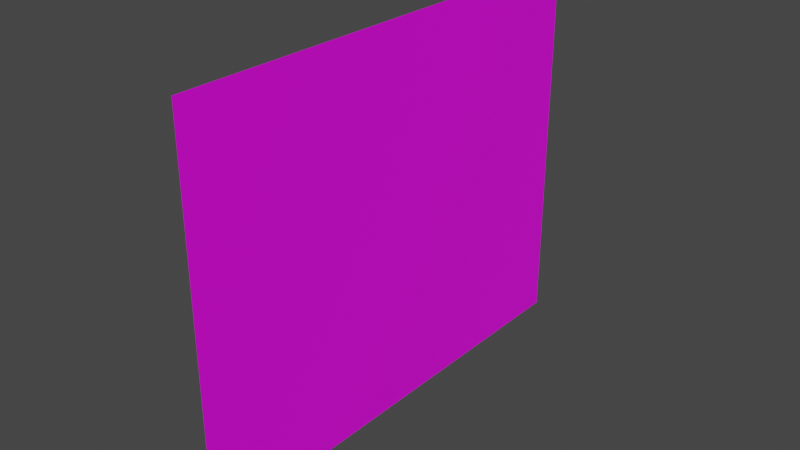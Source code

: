 # Source: RoadContainer.blend  (saved by Blender 3.2.14; exported with 4.5.12 LTS)
import bpy
from mathutils import Matrix  # noqa: F401  (used for matrix-valued properties, if any)

bpy.ops.wm.read_factory_settings(use_empty=True)
scene = bpy.context.scene
scene.name = 'Scene'

# ---- images (referenced by path relative to the original .blend; pixels are not part of the script)
import os
ASSET_DIR = os.environ.get("B2B_ASSET_DIR", "")  # directory of the original .blend (textures are referenced by path, not embedded)
HERE = os.path.dirname(os.path.abspath(__file__))  # packed textures are extracted next to this script under _unpacked/

def load_image(name, relpath, width, height, colorspace="sRGB"):
    """Load a texture the original file referenced (path relative to the .blend, or extracted next to this script)."""
    p = next((c for c in (os.path.join(HERE, relpath), os.path.join(ASSET_DIR, relpath)) if relpath and os.path.exists(c)), "")
    if p:
        img = bpy.data.images.load(p, check_existing=True)
        img.name = name
    else:  # same state as the original file: an image datablock whose file is absent (Cycles renders it pink)
        img = bpy.data.images.new(name, width, height)
        img.source = "FILE"
        img.filepath = "//" + (relpath or name)
    img.colorspace_settings.name = colorspace
    return img
img_roadc = load_image('RoadC', 'RoadC1.png', 1024, 1024, 'sRGB')

# ---- materials (node trees are filled in below, after node groups)
mat_material_001 = bpy.data.materials.new('Material.001')
mat_material_001.use_transparent_shadow = False

# ---- material node trees
mat_material_001.use_nodes = True; mat_material_001.node_tree.nodes.clear()
_N = mat_material_001.node_tree.nodes; _L = mat_material_001.node_tree.links
n0 = _N.new('ShaderNodeBsdfPrincipled'); n0.name = 'Principled BSDF'; n0.location = (10, 300)
n0.distribution = 'GGX'
n0.subsurface_method = 'RANDOM_WALK_SKIN'
n0.inputs[3].default_value = 1.45
n0.inputs[27].default_value = (0.0, 0.0, 0.0, 1.0)
n0.inputs[28].default_value = 1.0
n1 = _N.new('ShaderNodeOutputMaterial'); n1.name = 'Material Output'; n1.location = (300, 300)
n2 = _N.new('ShaderNodeTexImage'); n2.name = 'Image Texture'; n2.location = (-335, 114)
n2.image = img_roadc
_L.new(n0.outputs[0], n1.inputs[0])
_L.new(n2.outputs[0], n0.inputs[0])
n1.is_active_output = True

# ---- world
world_world = bpy.data.worlds.new('World'); scene.world = world_world
world_world.use_nodes = True; world_world.node_tree.nodes.clear()
_N = world_world.node_tree.nodes; _L = world_world.node_tree.links
n0 = _N.new('ShaderNodeOutputWorld'); n0.name = 'World Output'; n0.location = (300, 300)
n1 = _N.new('ShaderNodeBackground'); n1.name = 'Background'; n1.location = (10, 300)
n1.inputs[0].default_value = (0.05088, 0.05088, 0.05088, 1.0)
_L.new(n1.outputs[0], n0.inputs[0])
n0.is_active_output = True
world_world.color = (0.05088, 0.05088, 0.05088)
world_world.use_sun_shadow = False
world_world.sun_shadow_jitter_overblur = 0.0

# ---- meshes
me_plane = bpy.data.meshes.new('Plane')
me_plane.from_pydata([(-5.53, -4.078, -1.98e-07), (1.0, -4.078, 0.0), (-5.53, 4.078, -1.98e-07), (1.0, 4.078, 0.0), (-5.53, -0.5951, -1.98e-07), (-2.429, 4.078, -1.04e-07), (1.0, 0.0695, 0.0), (0.1984, 0.04899, -2.431e-08), (-2.349, 3.299, -1.016e-07), (-4.929, -0.5716, -1.798e-07), (-5.53, -1.164, -1.98e-07), (1.0, -0.6204, 0.0), (-4.916, -1.139, -1.794e-07), (-2.372, 2.809, -1.022e-07), (0.2755, -0.617, -2.151e-08), (1.0, -1.251, 0.0), (-5.53, -1.727, -1.98e-07), (-4.908, -1.727, -1.791e-07), (-2.363, 2.22, -1.019e-07), (0.2363, -1.264, -2.28e-08), (-5.53, -2.404, -1.98e-07), (1.0, -1.96, 0.0), (-4.893, -2.39, -1.787e-07), (-2.342, 1.46, -1.013e-07), (0.1888, -2.008, -2.302e-08), (-5.53, -3.024, -1.98e-07), (1.0, -2.656, 0.0), (-4.778, -3.228, -1.752e-07), (-2.354, 0.2967, -1.015e-07), (-0.1118, -2.872, -3.402e-08), (-5.32, -3.233, -1.916e-07), (-5.32, -3.869, -1.916e-07), (0.7901, -3.869, -6.358e-09), (0.7901, 0.6379, -6.365e-09), (0.7901, 3.869, -6.365e-09), (-2.82, 3.869, -1.158e-07), (-1.973, 3.869, -9.015e-08), (-5.32, 3.869, -1.916e-07), (-5.32, 0.1008, -1.916e-07), (-4.889, -3.019, -1.786e-07), (0.7901, -2.867, -6.358e-09), (-2.357, 0.6635, -1.016e-07), (-0.003553, -2.661, -3.075e-08)], [], [(31, 32, 40, 29, 28, 27, 30), (38, 35, 37), (36, 33, 34), (4, 9, 8, 7, 6, 5), (10, 12, 13, 14, 11, 6, 7, 8, 9, 4), (16, 17, 18, 19, 15, 11, 14, 13, 12, 10), (20, 22, 23, 24, 21, 15, 19, 18, 17, 16), (25, 39, 41, 42, 26, 21, 24, 23, 22, 20), (31, 30, 25, 0), (32, 31, 0, 1), (34, 33, 6, 3), (37, 35, 5, 2), (38, 37, 2, 4), (36, 34, 3, 5), (35, 38, 4, 5), (33, 36, 5, 6), (40, 32, 1, 26), (30, 27, 39, 25), (27, 28, 41, 39), (28, 29, 42, 41), (29, 40, 26, 42)])
_uv = me_plane.uv_layers.new(name='UVMap')
_uv.uv.foreach_set('vector', [0.7746, 0.9738, 0.02616, 0.9738, 0.02616, 0.8512, 0.1366, 0.8517, 0.4113, 0.4637, 0.7082, 0.8954, 0.7746, 0.8959, 0.7746, 0.4876, 0.4683, 0.02616, 0.7746, 0.02616, 0.3646, 0.02616, 0.02616, 0.4219, 0.02616, 0.02616, 0.8003, 0.5729, 0.7267, 0.57, 0.4107, 0.09594, 0.09863, 0.494, 0.000447, 0.4915, 0.4204, 0.0004468, 0.8003, 0.6426, 0.7251, 0.6395, 0.4134, 0.1559, 0.08919, 0.5756, 0.000447, 0.576, 0.000447, 0.4915, 0.09863, 0.494, 0.4107, 0.09594, 0.7267, 0.57, 0.8003, 0.5729, 0.8003, 0.7115, 0.7241, 0.7115, 0.4124, 0.2281, 0.09399, 0.6549, 0.000447, 0.6532, 0.000447, 0.576, 0.08919, 0.5756, 0.4134, 0.1559, 0.7251, 0.6395, 0.8003, 0.6426, 0.8003, 0.7945, 0.7223, 0.7927, 0.4098, 0.3211, 0.0998, 0.7459, 0.000447, 0.7401, 0.000447, 0.6532, 0.09399, 0.6549, 0.4124, 0.2281, 0.7241, 0.7115, 0.8003, 0.7115, 0.8003, 0.8704, 0.7218, 0.8698, 0.4116, 0.4187, 0.1234, 0.826, 0.000447, 0.8253, 0.000447, 0.7401, 0.0998, 0.7459, 0.4098, 0.3211, 0.7223, 0.7927, 0.8003, 0.7945, 0.7746, 0.9738, 0.7746, 0.8959, 0.8003, 0.8704, 0.8003, 0.9996, 0.02616, 0.9738, 0.7746, 0.9738, 0.8003, 0.9996, 0.0004469, 0.9996, 0.02616, 0.02616, 0.02616, 0.4219, 0.000447, 0.4915, 0.000447, 0.0004468, 0.7746, 0.02616, 0.4683, 0.02616, 0.4204, 0.0004468, 0.8003, 0.0004473, 0.7746, 0.4876, 0.7746, 0.02616, 0.8003, 0.0004473, 0.8003, 0.5729, 0.3646, 0.02616, 0.02616, 0.02616, 0.000447, 0.0004468, 0.4204, 0.0004468, 0.4683, 0.02616, 0.7746, 0.4876, 0.8003, 0.5729, 0.4204, 0.0004468, 0.02616, 0.4219, 0.3646, 0.02616, 0.4204, 0.0004468, 0.000447, 0.4915, 0.02616, 0.8512, 0.02616, 0.9738, 0.0004469, 0.9996, 0.000447, 0.8253, 0.7746, 0.8959, 0.7082, 0.8954, 0.7218, 0.8698, 0.8003, 0.8704, 0.7082, 0.8954, 0.4113, 0.4637, 0.4116, 0.4187, 0.7218, 0.8698, 0.4113, 0.4637, 0.1366, 0.8517, 0.1234, 0.826, 0.4116, 0.4187, 0.1366, 0.8517, 0.02616, 0.8512, 0.000447, 0.8253, 0.1234, 0.826])
me_plane.materials.append(mat_material_001)
me_plane.use_mirror_y = True
me_plane.use_paint_bone_selection = False
me_plane.use_paint_mask = True
me_plane.update()

# ---- objects
ob_plane = bpy.data.objects.new('Plane', me_plane)

# ---- transforms, parenting, visibility, modifiers, constraints
ob_plane.location = (0.0, 0.0, 0.9905)
ob_plane.rotation_euler = (0.0, 1.571, 0.0)
ob_plane.use_mesh_mirror_y = True

# ---- collection membership
scene.collection.objects.link(ob_plane)

# ---- scene / render settings (as saved in the file)
scene.frame_start = 1; scene.frame_end = 250; scene.frame_set(1)
scene.render.engine = 'BLENDER_EEVEE_NEXT'
scene.cycles.sampling_pattern = 'TABULATED_SOBOL'
scene.cycles.use_light_tree = False
scene.view_settings.view_transform = 'Filmic'
bpy.context.view_layer.update()

# ---- added for rendering (the .blend has no active camera and no usable light): camera, sun
cam_auto = bpy.data.cameras.new('AutoCamera')
cam_auto.lens = 50.0
cam_auto.sensor_width = 36.0
cam_auto.clip_end = 1000.0
ob_auto_camera = bpy.data.objects.new('AutoCamera', cam_auto)
scene.collection.objects.link(ob_auto_camera)
ob_auto_camera.location = (9.66734, -11.6008, 10.9893)
ob_auto_camera.rotation_euler = (1.09748, -7.21219e-08, 0.694738)
scene.camera = ob_auto_camera
light_auto_sun = bpy.data.lights.new('AutoSun', 'SUN')
light_auto_sun.energy = 3.0
light_auto_sun.angle = 0.0523599
ob_auto_sun = bpy.data.objects.new('AutoSun', light_auto_sun)
scene.collection.objects.link(ob_auto_sun)
ob_auto_sun.rotation_euler = (0.872665, 0.174533, 0.523599)
bpy.context.view_layer.update()
